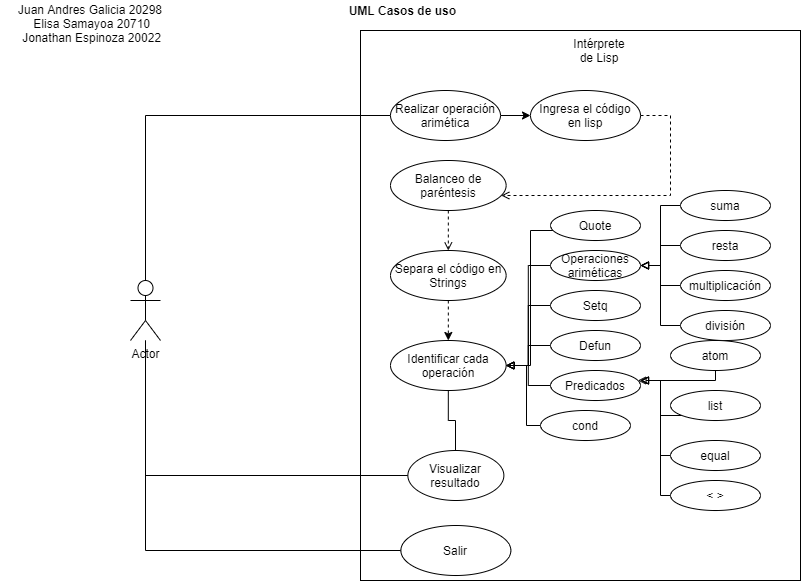

The diagram above was exported from draw.io. Its source (the exported page's mxGraphModel, read from the mxfile embedded in the PNG):
<mxGraphModel dx="1009" dy="548" grid="1" gridSize="10" guides="1" tooltips="1" connect="1" arrows="1" fold="1" page="1" pageScale="1" pageWidth="827" pageHeight="1169" math="0" shadow="0">
  <root>
    <mxCell id="0" />
    <mxCell id="1" parent="0" />
    <mxCell id="_9zKEK0Ki8COJIGo9xSf-22" value="Actor" style="shape=umlActor;verticalLabelPosition=bottom;verticalAlign=top;html=1;outlineConnect=0;" parent="1" vertex="1">
      <mxGeometry x="140" y="290" width="30" height="60" as="geometry" />
    </mxCell>
    <mxCell id="_9zKEK0Ki8COJIGo9xSf-25" value="" style="rounded=0;whiteSpace=wrap;html=1;" parent="1" vertex="1">
      <mxGeometry x="370" y="40" width="440" height="550" as="geometry" />
    </mxCell>
    <mxCell id="_9zKEK0Ki8COJIGo9xSf-36" style="edgeStyle=orthogonalEdgeStyle;rounded=0;orthogonalLoop=1;jettySize=auto;html=1;endArrow=open;endFill=0;dashed=1;" parent="1" source="_9zKEK0Ki8COJIGo9xSf-26" target="_9zKEK0Ki8COJIGo9xSf-30" edge="1">
      <mxGeometry relative="1" as="geometry">
        <Array as="points">
          <mxPoint x="680" y="205" />
        </Array>
      </mxGeometry>
    </mxCell>
    <mxCell id="_9zKEK0Ki8COJIGo9xSf-26" value="Ingresa el código en lisp" style="ellipse;whiteSpace=wrap;html=1;" parent="1" vertex="1">
      <mxGeometry x="540" y="100" width="110" height="50" as="geometry" />
    </mxCell>
    <mxCell id="_9zKEK0Ki8COJIGo9xSf-27" value="Intérprete de Lisp" style="text;html=1;strokeColor=none;fillColor=none;align=center;verticalAlign=middle;whiteSpace=wrap;rounded=0;" parent="1" vertex="1">
      <mxGeometry x="589" y="50" width="40" height="20" as="geometry" />
    </mxCell>
    <mxCell id="_9zKEK0Ki8COJIGo9xSf-40" style="edgeStyle=orthogonalEdgeStyle;rounded=0;orthogonalLoop=1;jettySize=auto;html=1;endArrow=open;endFill=0;dashed=1;entryX=0.5;entryY=0;entryDx=0;entryDy=0;" parent="1" source="_9zKEK0Ki8COJIGo9xSf-30" target="E6GWjSgV6tuzKkOOigNC-2" edge="1">
      <mxGeometry relative="1" as="geometry" />
    </mxCell>
    <mxCell id="_9zKEK0Ki8COJIGo9xSf-30" value="Balanceo de paréntesis" style="ellipse;whiteSpace=wrap;html=1;" parent="1" vertex="1">
      <mxGeometry x="400" y="170" width="115.63" height="50" as="geometry" />
    </mxCell>
    <mxCell id="_9zKEK0Ki8COJIGo9xSf-63" style="edgeStyle=orthogonalEdgeStyle;rounded=0;orthogonalLoop=1;jettySize=auto;html=1;entryX=1;entryY=0.5;entryDx=0;entryDy=0;endArrow=open;endFill=0;" parent="1" source="_9zKEK0Ki8COJIGo9xSf-31" target="_9zKEK0Ki8COJIGo9xSf-56" edge="1">
      <mxGeometry relative="1" as="geometry">
        <Array as="points">
          <mxPoint x="458" y="430" />
          <mxPoint x="465" y="430" />
          <mxPoint x="465" y="485" />
        </Array>
      </mxGeometry>
    </mxCell>
    <mxCell id="_9zKEK0Ki8COJIGo9xSf-31" value="Identificar cada operación" style="ellipse;whiteSpace=wrap;html=1;" parent="1" vertex="1">
      <mxGeometry x="400" y="350" width="115.63" height="50" as="geometry" />
    </mxCell>
    <mxCell id="_9zKEK0Ki8COJIGo9xSf-43" style="edgeStyle=orthogonalEdgeStyle;rounded=0;orthogonalLoop=1;jettySize=auto;html=1;exitX=0;exitY=0.5;exitDx=0;exitDy=0;entryX=1;entryY=0.5;entryDx=0;entryDy=0;endArrow=block;endFill=0;" parent="1" source="_9zKEK0Ki8COJIGo9xSf-32" target="_9zKEK0Ki8COJIGo9xSf-31" edge="1">
      <mxGeometry relative="1" as="geometry" />
    </mxCell>
    <mxCell id="_9zKEK0Ki8COJIGo9xSf-32" value="Operaciones ariméticas" style="ellipse;whiteSpace=wrap;html=1;" parent="1" vertex="1">
      <mxGeometry x="560" y="260" width="90" height="30" as="geometry" />
    </mxCell>
    <mxCell id="_9zKEK0Ki8COJIGo9xSf-44" style="edgeStyle=orthogonalEdgeStyle;rounded=0;orthogonalLoop=1;jettySize=auto;html=1;endArrow=block;endFill=0;" parent="1" source="_9zKEK0Ki8COJIGo9xSf-33" target="_9zKEK0Ki8COJIGo9xSf-31" edge="1">
      <mxGeometry relative="1" as="geometry">
        <Array as="points">
          <mxPoint x="540" y="240" />
          <mxPoint x="540" y="375" />
        </Array>
      </mxGeometry>
    </mxCell>
    <mxCell id="_9zKEK0Ki8COJIGo9xSf-33" value="Quote" style="ellipse;whiteSpace=wrap;html=1;" parent="1" vertex="1">
      <mxGeometry x="560" y="220" width="90" height="30" as="geometry" />
    </mxCell>
    <mxCell id="E6GWjSgV6tuzKkOOigNC-11" style="edgeStyle=orthogonalEdgeStyle;rounded=0;orthogonalLoop=1;jettySize=auto;html=1;entryX=1;entryY=0.5;entryDx=0;entryDy=0;endArrow=block;endFill=0;" parent="1" source="_9zKEK0Ki8COJIGo9xSf-34" target="_9zKEK0Ki8COJIGo9xSf-31" edge="1">
      <mxGeometry relative="1" as="geometry" />
    </mxCell>
    <mxCell id="_9zKEK0Ki8COJIGo9xSf-34" value="Setq" style="ellipse;whiteSpace=wrap;html=1;" parent="1" vertex="1">
      <mxGeometry x="560" y="300" width="90" height="30" as="geometry" />
    </mxCell>
    <mxCell id="_9zKEK0Ki8COJIGo9xSf-52" style="edgeStyle=orthogonalEdgeStyle;rounded=0;orthogonalLoop=1;jettySize=auto;html=1;endArrow=none;endFill=0;" parent="1" source="_9zKEK0Ki8COJIGo9xSf-35" target="_9zKEK0Ki8COJIGo9xSf-31" edge="1">
      <mxGeometry relative="1" as="geometry" />
    </mxCell>
    <mxCell id="_9zKEK0Ki8COJIGo9xSf-35" value="Defun" style="ellipse;whiteSpace=wrap;html=1;" parent="1" vertex="1">
      <mxGeometry x="560" y="340" width="90" height="30" as="geometry" />
    </mxCell>
    <mxCell id="_9zKEK0Ki8COJIGo9xSf-55" style="edgeStyle=orthogonalEdgeStyle;rounded=0;orthogonalLoop=1;jettySize=auto;html=1;endArrow=none;endFill=0;" parent="1" source="_9zKEK0Ki8COJIGo9xSf-54" target="_9zKEK0Ki8COJIGo9xSf-22" edge="1">
      <mxGeometry relative="1" as="geometry" />
    </mxCell>
    <mxCell id="_9zKEK0Ki8COJIGo9xSf-54" value="Salir" style="ellipse;whiteSpace=wrap;html=1;" parent="1" vertex="1">
      <mxGeometry x="410.37" y="535" width="110" height="50" as="geometry" />
    </mxCell>
    <mxCell id="_9zKEK0Ki8COJIGo9xSf-60" style="edgeStyle=orthogonalEdgeStyle;rounded=0;orthogonalLoop=1;jettySize=auto;html=1;endArrow=none;endFill=0;" parent="1" source="_9zKEK0Ki8COJIGo9xSf-56" target="_9zKEK0Ki8COJIGo9xSf-22" edge="1">
      <mxGeometry relative="1" as="geometry" />
    </mxCell>
    <mxCell id="_9zKEK0Ki8COJIGo9xSf-56" value="Visualizar resultado" style="ellipse;whiteSpace=wrap;html=1;" parent="1" vertex="1">
      <mxGeometry x="417.36999999999995" y="460" width="96" height="50" as="geometry" />
    </mxCell>
    <mxCell id="_9zKEK0Ki8COJIGo9xSf-66" style="edgeStyle=orthogonalEdgeStyle;rounded=0;orthogonalLoop=1;jettySize=auto;html=1;endArrow=none;endFill=0;" parent="1" source="_9zKEK0Ki8COJIGo9xSf-65" target="_9zKEK0Ki8COJIGo9xSf-22" edge="1">
      <mxGeometry relative="1" as="geometry" />
    </mxCell>
    <mxCell id="_9zKEK0Ki8COJIGo9xSf-67" style="edgeStyle=orthogonalEdgeStyle;rounded=0;orthogonalLoop=1;jettySize=auto;html=1;endArrow=classic;endFill=1;" parent="1" source="_9zKEK0Ki8COJIGo9xSf-65" target="_9zKEK0Ki8COJIGo9xSf-26" edge="1">
      <mxGeometry relative="1" as="geometry" />
    </mxCell>
    <mxCell id="_9zKEK0Ki8COJIGo9xSf-65" value="Realizar operación arimética" style="ellipse;whiteSpace=wrap;html=1;" parent="1" vertex="1">
      <mxGeometry x="400" y="100" width="110" height="50" as="geometry" />
    </mxCell>
    <mxCell id="E6GWjSgV6tuzKkOOigNC-3" style="edgeStyle=orthogonalEdgeStyle;rounded=0;orthogonalLoop=1;jettySize=auto;html=1;strokeColor=none;dashed=1;" parent="1" source="E6GWjSgV6tuzKkOOigNC-2" target="_9zKEK0Ki8COJIGo9xSf-31" edge="1">
      <mxGeometry relative="1" as="geometry" />
    </mxCell>
    <mxCell id="E6GWjSgV6tuzKkOOigNC-4" style="edgeStyle=orthogonalEdgeStyle;rounded=0;orthogonalLoop=1;jettySize=auto;html=1;dashed=1;" parent="1" source="E6GWjSgV6tuzKkOOigNC-2" target="_9zKEK0Ki8COJIGo9xSf-31" edge="1">
      <mxGeometry relative="1" as="geometry" />
    </mxCell>
    <mxCell id="E6GWjSgV6tuzKkOOigNC-2" value="Separa el código en Strings" style="ellipse;whiteSpace=wrap;html=1;" parent="1" vertex="1">
      <mxGeometry x="400" y="260" width="115.63" height="50" as="geometry" />
    </mxCell>
    <mxCell id="E6GWjSgV6tuzKkOOigNC-34" style="edgeStyle=orthogonalEdgeStyle;rounded=0;orthogonalLoop=1;jettySize=auto;html=1;entryX=1;entryY=0.5;entryDx=0;entryDy=0;endArrow=block;endFill=0;" parent="1" source="E6GWjSgV6tuzKkOOigNC-6" target="_9zKEK0Ki8COJIGo9xSf-31" edge="1">
      <mxGeometry relative="1" as="geometry">
        <Array as="points">
          <mxPoint x="536" y="435" />
          <mxPoint x="536" y="375" />
        </Array>
      </mxGeometry>
    </mxCell>
    <mxCell id="E6GWjSgV6tuzKkOOigNC-6" value="cond" style="ellipse;whiteSpace=wrap;html=1;" parent="1" vertex="1">
      <mxGeometry x="550" y="420" width="90" height="30" as="geometry" />
    </mxCell>
    <mxCell id="E6GWjSgV6tuzKkOOigNC-12" style="edgeStyle=orthogonalEdgeStyle;rounded=0;orthogonalLoop=1;jettySize=auto;html=1;entryX=1;entryY=0.5;entryDx=0;entryDy=0;endArrow=block;endFill=0;" parent="1" source="E6GWjSgV6tuzKkOOigNC-7" target="_9zKEK0Ki8COJIGo9xSf-31" edge="1">
      <mxGeometry relative="1" as="geometry" />
    </mxCell>
    <mxCell id="E6GWjSgV6tuzKkOOigNC-7" value="Predicados" style="ellipse;whiteSpace=wrap;html=1;" parent="1" vertex="1">
      <mxGeometry x="560" y="380" width="90" height="30" as="geometry" />
    </mxCell>
    <mxCell id="E6GWjSgV6tuzKkOOigNC-33" style="edgeStyle=orthogonalEdgeStyle;rounded=0;orthogonalLoop=1;jettySize=auto;html=1;exitX=0;exitY=0.5;exitDx=0;exitDy=0;entryX=1;entryY=0.5;entryDx=0;entryDy=0;endArrow=block;endFill=0;" parent="1" source="E6GWjSgV6tuzKkOOigNC-20" target="_9zKEK0Ki8COJIGo9xSf-32" edge="1">
      <mxGeometry relative="1" as="geometry" />
    </mxCell>
    <mxCell id="E6GWjSgV6tuzKkOOigNC-20" value="suma" style="ellipse;whiteSpace=wrap;html=1;" parent="1" vertex="1">
      <mxGeometry x="690" y="200" width="90" height="30" as="geometry" />
    </mxCell>
    <mxCell id="E6GWjSgV6tuzKkOOigNC-31" style="edgeStyle=orthogonalEdgeStyle;rounded=0;orthogonalLoop=1;jettySize=auto;html=1;entryX=1;entryY=0.5;entryDx=0;entryDy=0;endArrow=block;endFill=0;" parent="1" source="E6GWjSgV6tuzKkOOigNC-21" target="_9zKEK0Ki8COJIGo9xSf-32" edge="1">
      <mxGeometry relative="1" as="geometry" />
    </mxCell>
    <mxCell id="E6GWjSgV6tuzKkOOigNC-21" value="multiplicación" style="ellipse;whiteSpace=wrap;html=1;" parent="1" vertex="1">
      <mxGeometry x="690" y="280" width="90" height="30" as="geometry" />
    </mxCell>
    <mxCell id="E6GWjSgV6tuzKkOOigNC-28" style="edgeStyle=orthogonalEdgeStyle;rounded=0;orthogonalLoop=1;jettySize=auto;html=1;entryX=1;entryY=0.5;entryDx=0;entryDy=0;endArrow=block;endFill=0;" parent="1" source="E6GWjSgV6tuzKkOOigNC-22" target="_9zKEK0Ki8COJIGo9xSf-32" edge="1">
      <mxGeometry relative="1" as="geometry" />
    </mxCell>
    <mxCell id="E6GWjSgV6tuzKkOOigNC-22" value="división" style="ellipse;whiteSpace=wrap;html=1;" parent="1" vertex="1">
      <mxGeometry x="690" y="320" width="90" height="30" as="geometry" />
    </mxCell>
    <mxCell id="E6GWjSgV6tuzKkOOigNC-32" style="edgeStyle=orthogonalEdgeStyle;rounded=0;orthogonalLoop=1;jettySize=auto;html=1;exitX=0;exitY=0.5;exitDx=0;exitDy=0;endArrow=block;endFill=0;" parent="1" source="E6GWjSgV6tuzKkOOigNC-23" target="_9zKEK0Ki8COJIGo9xSf-32" edge="1">
      <mxGeometry relative="1" as="geometry" />
    </mxCell>
    <mxCell id="E6GWjSgV6tuzKkOOigNC-23" value="resta" style="ellipse;whiteSpace=wrap;html=1;" parent="1" vertex="1">
      <mxGeometry x="690" y="240" width="90" height="30" as="geometry" />
    </mxCell>
    <mxCell id="E6GWjSgV6tuzKkOOigNC-42" style="edgeStyle=orthogonalEdgeStyle;rounded=0;orthogonalLoop=1;jettySize=auto;html=1;endArrow=block;endFill=0;" parent="1" source="E6GWjSgV6tuzKkOOigNC-35" target="E6GWjSgV6tuzKkOOigNC-7" edge="1">
      <mxGeometry relative="1" as="geometry">
        <Array as="points">
          <mxPoint x="725" y="390" />
        </Array>
      </mxGeometry>
    </mxCell>
    <mxCell id="E6GWjSgV6tuzKkOOigNC-35" value="atom" style="ellipse;whiteSpace=wrap;html=1;" parent="1" vertex="1">
      <mxGeometry x="680" y="350" width="90" height="30" as="geometry" />
    </mxCell>
    <mxCell id="E6GWjSgV6tuzKkOOigNC-43" style="edgeStyle=orthogonalEdgeStyle;rounded=0;orthogonalLoop=1;jettySize=auto;html=1;endArrow=block;endFill=0;" parent="1" source="E6GWjSgV6tuzKkOOigNC-36" edge="1">
      <mxGeometry relative="1" as="geometry">
        <mxPoint x="650" y="390" as="targetPoint" />
        <Array as="points">
          <mxPoint x="670" y="425" />
          <mxPoint x="670" y="390" />
        </Array>
      </mxGeometry>
    </mxCell>
    <mxCell id="E6GWjSgV6tuzKkOOigNC-36" value="list" style="ellipse;whiteSpace=wrap;html=1;" parent="1" vertex="1">
      <mxGeometry x="680" y="400" width="90" height="30" as="geometry" />
    </mxCell>
    <mxCell id="E6GWjSgV6tuzKkOOigNC-40" style="edgeStyle=orthogonalEdgeStyle;rounded=0;orthogonalLoop=1;jettySize=auto;html=1;endArrow=block;endFill=0;" parent="1" source="E6GWjSgV6tuzKkOOigNC-37" edge="1">
      <mxGeometry relative="1" as="geometry">
        <mxPoint x="650" y="390" as="targetPoint" />
        <Array as="points">
          <mxPoint x="670" y="465" />
          <mxPoint x="670" y="390" />
        </Array>
      </mxGeometry>
    </mxCell>
    <mxCell id="E6GWjSgV6tuzKkOOigNC-37" value="equal" style="ellipse;whiteSpace=wrap;html=1;" parent="1" vertex="1">
      <mxGeometry x="680" y="450" width="90" height="30" as="geometry" />
    </mxCell>
    <mxCell id="E6GWjSgV6tuzKkOOigNC-44" style="edgeStyle=orthogonalEdgeStyle;rounded=0;orthogonalLoop=1;jettySize=auto;html=1;endArrow=block;endFill=0;" parent="1" source="E6GWjSgV6tuzKkOOigNC-38" edge="1">
      <mxGeometry relative="1" as="geometry">
        <mxPoint x="650" y="390" as="targetPoint" />
        <Array as="points">
          <mxPoint x="670" y="505" />
          <mxPoint x="670" y="390" />
        </Array>
      </mxGeometry>
    </mxCell>
    <mxCell id="E6GWjSgV6tuzKkOOigNC-38" value="&amp;lt; &amp;gt;" style="ellipse;whiteSpace=wrap;html=1;" parent="1" vertex="1">
      <mxGeometry x="680" y="490" width="90" height="30" as="geometry" />
    </mxCell>
    <mxCell id="5GXRDl91RP8_b76ApLMA-1" value="&lt;div&gt;Juan Andres Galicia 20298&lt;/div&gt;&lt;div&gt;&amp;nbsp;Elisa Samayoa 20710&lt;/div&gt;&lt;div&gt;&amp;nbsp;Jonathan Espinoza 20022&lt;/div&gt;&lt;div&gt;&lt;br&gt;&lt;/div&gt;" style="text;html=1;strokeColor=none;fillColor=none;align=center;verticalAlign=middle;whiteSpace=wrap;rounded=0;" vertex="1" parent="1">
      <mxGeometry x="10" y="30" width="180" height="20" as="geometry" />
    </mxCell>
    <mxCell id="5GXRDl91RP8_b76ApLMA-2" value="&lt;div&gt;UML Casos de uso&amp;nbsp;&lt;/div&gt;" style="text;html=1;strokeColor=none;fillColor=none;align=center;verticalAlign=middle;whiteSpace=wrap;rounded=0;fontStyle=1" vertex="1" parent="1">
      <mxGeometry x="324" y="10" width="180" height="20" as="geometry" />
    </mxCell>
  </root>
</mxGraphModel>